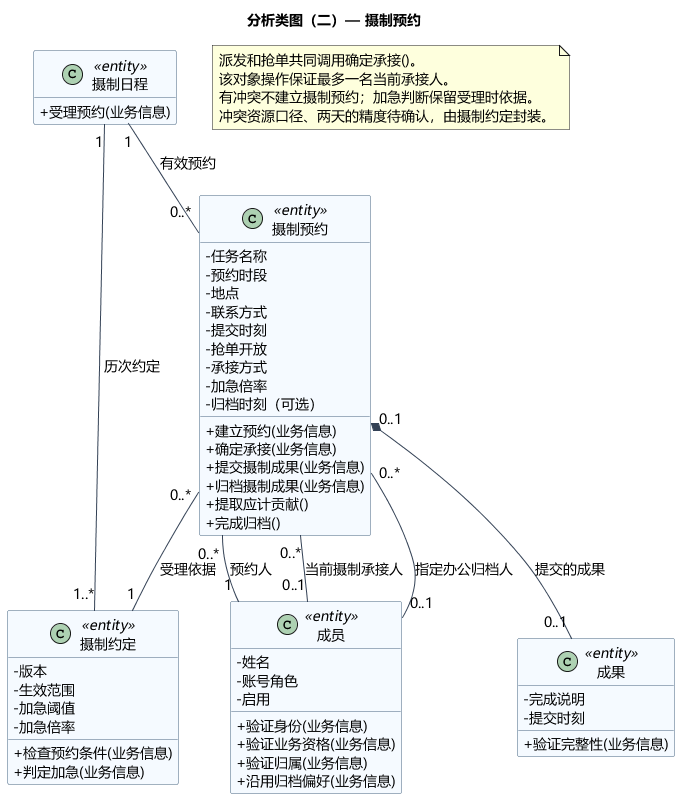

The diagram above was rendered by PlantUML. Its source (embedded in the PNG):
@startuml
title 分析类图（二）— 摄制预约
skinparam defaultFontName Microsoft YaHei
skinparam defaultFontSize 14
skinparam shadowing false
skinparam backgroundColor white
skinparam classAttributeIconSize 0
skinparam classBackgroundColor #F5FAFF
skinparam classBorderColor #46637F
skinparam ArrowColor #334155
skinparam nodesep 35
skinparam ranksep 45
hide empty members
class "成员" as Member <<entity>> {
  - 姓名
  - 账号角色
  - 启用
  + 验证身份(业务信息)
  + 验证业务资格(业务信息)
  + 验证归属(业务信息)
  + 沿用归档偏好(业务信息)
}
class "摄制日程" as Schedule <<entity>> {
  + 受理预约(业务信息)
}
class "摄制约定" as BookingTerms <<entity>> {
  - 版本
  - 生效范围
  - 加急阈值
  - 加急倍率
  + 检查预约条件(业务信息)
  + 判定加急(业务信息)
}
class "摄制预约" as Booking <<entity>> {
  - 任务名称
  - 预约时段
  - 地点
  - 联系方式
  - 提交时刻
  - 抢单开放
  - 承接方式
  - 加急倍率
  - 归档时刻（可选）
  + 建立预约(业务信息)
  + 确定承接(业务信息)
  + 提交摄制成果(业务信息)
  + 归档摄制成果(业务信息)
  + 提取应计贡献()
  + 完成归档()
}
class "成果" as Outcome <<entity>> {
  - 完成说明
  - 提交时刻
  + 验证完整性(业务信息)
}

Schedule "1" -- "0..*" Booking : 有效预约
Schedule "1" -- "1..*" BookingTerms : 历次约定
Booking "0..*" -- "1" BookingTerms : 受理依据
Booking "0..*" -- "1" Member : 预约人
Booking "0..*" -- "0..1" Member : 当前摄制承接人
Booking "0..*" -- "0..1" Member : 指定办公归档人
Booking "0..1" *-- "0..1" Outcome : 提交的成果

note "派发和抢单共同调用确定承接()。\n该对象操作保证最多一名当前承接人。\n有冲突不建立摄制预约；加急判断保留受理时依据。\n冲突资源口径、两天的精度待确认，由摄制约定封装。" as Guidance
@enduml